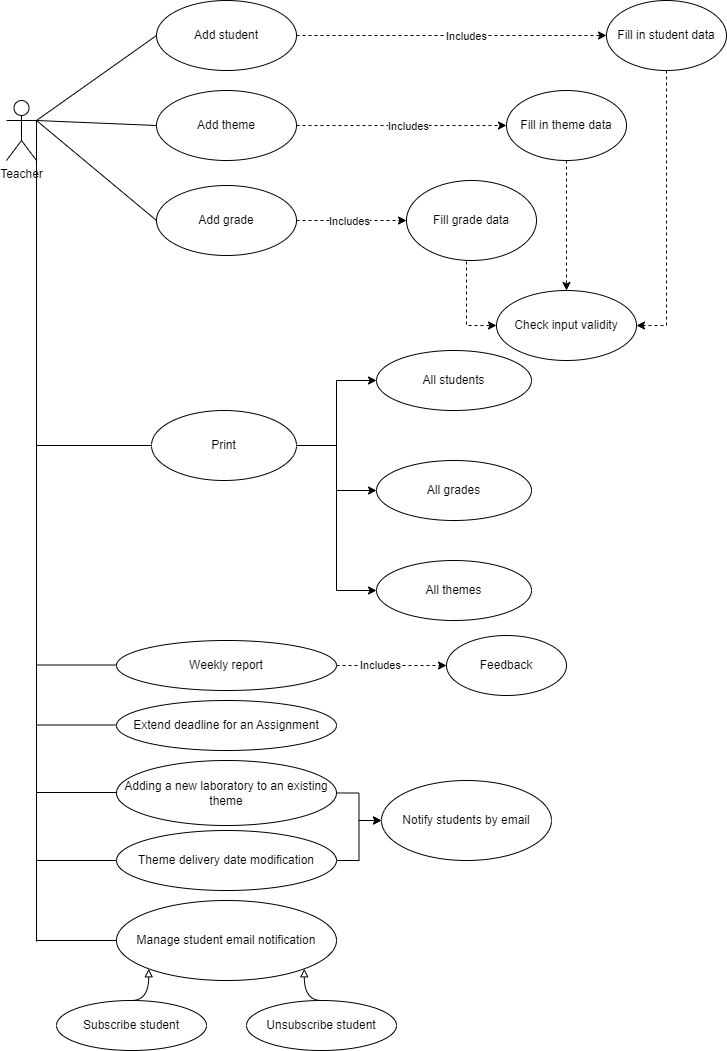

The diagram above was exported from draw.io. Its source (the exported page's mxGraphModel, read from the mxfile embedded in the PNG):
<mxGraphModel dx="1050" dy="541" grid="1" gridSize="10" guides="1" tooltips="1" connect="1" arrows="1" fold="1" page="1" pageScale="1" pageWidth="850" pageHeight="1100" math="0" shadow="0">
  <root>
    <mxCell id="0" />
    <mxCell id="1" parent="0" />
    <mxCell id="HfsnaFzzziPICMwf58TN-1" value="Teacher" style="shape=umlActor;verticalLabelPosition=bottom;verticalAlign=top;html=1;outlineConnect=0;" parent="1" vertex="1">
      <mxGeometry x="50" y="140" width="30" height="60" as="geometry" />
    </mxCell>
    <mxCell id="HfsnaFzzziPICMwf58TN-26" style="edgeStyle=orthogonalEdgeStyle;rounded=0;orthogonalLoop=1;jettySize=auto;html=1;exitX=1;exitY=0.5;exitDx=0;exitDy=0;entryX=0;entryY=0.5;entryDx=0;entryDy=0;dashed=1;" parent="1" source="HfsnaFzzziPICMwf58TN-5" target="HfsnaFzzziPICMwf58TN-16" edge="1">
      <mxGeometry relative="1" as="geometry" />
    </mxCell>
    <mxCell id="HfsnaFzzziPICMwf58TN-27" value="Includes" style="edgeLabel;html=1;align=center;verticalAlign=middle;resizable=0;points=[];" parent="HfsnaFzzziPICMwf58TN-26" vertex="1" connectable="0">
      <mxGeometry x="0.1686" y="1" relative="1" as="geometry">
        <mxPoint x="-12" y="1" as="offset" />
      </mxGeometry>
    </mxCell>
    <mxCell id="HfsnaFzzziPICMwf58TN-5" value="Add student" style="ellipse;whiteSpace=wrap;html=1;" parent="1" vertex="1">
      <mxGeometry x="200" y="40" width="140" height="70" as="geometry" />
    </mxCell>
    <mxCell id="HfsnaFzzziPICMwf58TN-6" value="Add theme" style="ellipse;whiteSpace=wrap;html=1;" parent="1" vertex="1">
      <mxGeometry x="200" y="130" width="140" height="70" as="geometry" />
    </mxCell>
    <mxCell id="HfsnaFzzziPICMwf58TN-7" value="Add grade" style="ellipse;whiteSpace=wrap;html=1;" parent="1" vertex="1">
      <mxGeometry x="200" y="225" width="140" height="70" as="geometry" />
    </mxCell>
    <mxCell id="HfsnaFzzziPICMwf58TN-12" style="edgeStyle=orthogonalEdgeStyle;rounded=0;orthogonalLoop=1;jettySize=auto;html=1;exitX=1;exitY=0.5;exitDx=0;exitDy=0;entryX=0;entryY=0.5;entryDx=0;entryDy=0;" parent="1" source="HfsnaFzzziPICMwf58TN-8" target="HfsnaFzzziPICMwf58TN-9" edge="1">
      <mxGeometry relative="1" as="geometry" />
    </mxCell>
    <mxCell id="HfsnaFzzziPICMwf58TN-13" style="edgeStyle=orthogonalEdgeStyle;rounded=0;orthogonalLoop=1;jettySize=auto;html=1;exitX=1;exitY=0.5;exitDx=0;exitDy=0;entryX=0;entryY=0.5;entryDx=0;entryDy=0;" parent="1" source="HfsnaFzzziPICMwf58TN-8" target="HfsnaFzzziPICMwf58TN-10" edge="1">
      <mxGeometry relative="1" as="geometry" />
    </mxCell>
    <mxCell id="HfsnaFzzziPICMwf58TN-14" style="edgeStyle=orthogonalEdgeStyle;rounded=0;orthogonalLoop=1;jettySize=auto;html=1;exitX=1;exitY=0.5;exitDx=0;exitDy=0;entryX=0;entryY=0.5;entryDx=0;entryDy=0;" parent="1" source="HfsnaFzzziPICMwf58TN-8" target="HfsnaFzzziPICMwf58TN-11" edge="1">
      <mxGeometry relative="1" as="geometry" />
    </mxCell>
    <mxCell id="HfsnaFzzziPICMwf58TN-8" value="Print" style="ellipse;whiteSpace=wrap;html=1;" parent="1" vertex="1">
      <mxGeometry x="195" y="450" width="145" height="70" as="geometry" />
    </mxCell>
    <mxCell id="HfsnaFzzziPICMwf58TN-9" value="All students" style="ellipse;whiteSpace=wrap;html=1;" parent="1" vertex="1">
      <mxGeometry x="420" y="390" width="155" height="60" as="geometry" />
    </mxCell>
    <mxCell id="HfsnaFzzziPICMwf58TN-10" value="All grades" style="ellipse;whiteSpace=wrap;html=1;" parent="1" vertex="1">
      <mxGeometry x="420" y="500" width="155" height="60" as="geometry" />
    </mxCell>
    <mxCell id="HfsnaFzzziPICMwf58TN-11" value="All themes" style="ellipse;whiteSpace=wrap;html=1;" parent="1" vertex="1">
      <mxGeometry x="420" y="600" width="155" height="60" as="geometry" />
    </mxCell>
    <mxCell id="HfsnaFzzziPICMwf58TN-15" value="Extend deadline for an Assignment" style="ellipse;whiteSpace=wrap;html=1;" parent="1" vertex="1">
      <mxGeometry x="160" y="740" width="220" height="50" as="geometry" />
    </mxCell>
    <mxCell id="HfsnaFzzziPICMwf58TN-36" style="edgeStyle=orthogonalEdgeStyle;rounded=0;orthogonalLoop=1;jettySize=auto;html=1;exitX=0.5;exitY=1;exitDx=0;exitDy=0;dashed=1;entryX=1;entryY=0.5;entryDx=0;entryDy=0;" parent="1" source="HfsnaFzzziPICMwf58TN-16" target="HfsnaFzzziPICMwf58TN-37" edge="1">
      <mxGeometry relative="1" as="geometry">
        <mxPoint x="710" y="390" as="targetPoint" />
      </mxGeometry>
    </mxCell>
    <mxCell id="HfsnaFzzziPICMwf58TN-16" value="Fill in student data" style="ellipse;whiteSpace=wrap;html=1;" parent="1" vertex="1">
      <mxGeometry x="650" y="40" width="120" height="70" as="geometry" />
    </mxCell>
    <mxCell id="HfsnaFzzziPICMwf58TN-34" style="edgeStyle=orthogonalEdgeStyle;rounded=0;orthogonalLoop=1;jettySize=auto;html=1;exitX=0.5;exitY=1;exitDx=0;exitDy=0;dashed=1;entryX=0.5;entryY=0;entryDx=0;entryDy=0;" parent="1" source="HfsnaFzzziPICMwf58TN-21" target="HfsnaFzzziPICMwf58TN-37" edge="1">
      <mxGeometry relative="1" as="geometry">
        <mxPoint x="600" y="390" as="targetPoint" />
      </mxGeometry>
    </mxCell>
    <mxCell id="HfsnaFzzziPICMwf58TN-21" value="Fill in theme data" style="ellipse;whiteSpace=wrap;html=1;" parent="1" vertex="1">
      <mxGeometry x="550" y="130" width="120" height="70" as="geometry" />
    </mxCell>
    <mxCell id="HfsnaFzzziPICMwf58TN-28" style="edgeStyle=orthogonalEdgeStyle;rounded=0;orthogonalLoop=1;jettySize=auto;html=1;exitX=1;exitY=0.5;exitDx=0;exitDy=0;entryX=0;entryY=0.5;entryDx=0;entryDy=0;dashed=1;" parent="1" source="HfsnaFzzziPICMwf58TN-6" target="HfsnaFzzziPICMwf58TN-21" edge="1">
      <mxGeometry relative="1" as="geometry">
        <mxPoint x="480" y="169.5" as="sourcePoint" />
        <mxPoint x="620" y="169.5" as="targetPoint" />
      </mxGeometry>
    </mxCell>
    <mxCell id="HfsnaFzzziPICMwf58TN-29" value="Includes" style="edgeLabel;html=1;align=center;verticalAlign=middle;resizable=0;points=[];" parent="HfsnaFzzziPICMwf58TN-28" vertex="1" connectable="0">
      <mxGeometry x="0.1686" y="1" relative="1" as="geometry">
        <mxPoint x="-12" y="1" as="offset" />
      </mxGeometry>
    </mxCell>
    <mxCell id="HfsnaFzzziPICMwf58TN-33" style="edgeStyle=orthogonalEdgeStyle;rounded=0;orthogonalLoop=1;jettySize=auto;html=1;exitX=0.5;exitY=1;exitDx=0;exitDy=0;entryX=0;entryY=0.5;entryDx=0;entryDy=0;dashed=1;" parent="1" source="HfsnaFzzziPICMwf58TN-30" target="HfsnaFzzziPICMwf58TN-37" edge="1">
      <mxGeometry relative="1" as="geometry">
        <mxPoint x="515" y="380" as="targetPoint" />
        <Array as="points">
          <mxPoint x="510" y="300" />
          <mxPoint x="510" y="365" />
        </Array>
      </mxGeometry>
    </mxCell>
    <mxCell id="HfsnaFzzziPICMwf58TN-30" value="Fill grade data" style="ellipse;whiteSpace=wrap;html=1;" parent="1" vertex="1">
      <mxGeometry x="450" y="220" width="130" height="80" as="geometry" />
    </mxCell>
    <mxCell id="HfsnaFzzziPICMwf58TN-31" style="edgeStyle=orthogonalEdgeStyle;rounded=0;orthogonalLoop=1;jettySize=auto;html=1;exitX=1;exitY=0.5;exitDx=0;exitDy=0;dashed=1;entryX=0;entryY=0.5;entryDx=0;entryDy=0;" parent="1" source="HfsnaFzzziPICMwf58TN-7" target="HfsnaFzzziPICMwf58TN-30" edge="1">
      <mxGeometry relative="1" as="geometry">
        <mxPoint x="480" y="259.5" as="sourcePoint" />
        <mxPoint x="590" y="280" as="targetPoint" />
      </mxGeometry>
    </mxCell>
    <mxCell id="HfsnaFzzziPICMwf58TN-32" value="Includes" style="edgeLabel;html=1;align=center;verticalAlign=middle;resizable=0;points=[];" parent="HfsnaFzzziPICMwf58TN-31" vertex="1" connectable="0">
      <mxGeometry x="0.1686" y="1" relative="1" as="geometry">
        <mxPoint x="-12" y="1" as="offset" />
      </mxGeometry>
    </mxCell>
    <mxCell id="HfsnaFzzziPICMwf58TN-37" value="Check input validity" style="ellipse;whiteSpace=wrap;html=1;" parent="1" vertex="1">
      <mxGeometry x="540" y="330" width="140" height="70" as="geometry" />
    </mxCell>
    <mxCell id="HfsnaFzzziPICMwf58TN-49" style="edgeStyle=orthogonalEdgeStyle;rounded=0;orthogonalLoop=1;jettySize=auto;html=1;exitX=1;exitY=0.5;exitDx=0;exitDy=0;entryX=0;entryY=0.5;entryDx=0;entryDy=0;" parent="1" source="HfsnaFzzziPICMwf58TN-38" target="HfsnaFzzziPICMwf58TN-40" edge="1">
      <mxGeometry relative="1" as="geometry">
        <mxPoint x="420" y="840" as="targetPoint" />
      </mxGeometry>
    </mxCell>
    <mxCell id="HfsnaFzzziPICMwf58TN-38" value="Adding a new laboratory to an existing theme" style="ellipse;whiteSpace=wrap;html=1;" parent="1" vertex="1">
      <mxGeometry x="160" y="800" width="220" height="65" as="geometry" />
    </mxCell>
    <mxCell id="HfsnaFzzziPICMwf58TN-48" style="edgeStyle=orthogonalEdgeStyle;rounded=0;orthogonalLoop=1;jettySize=auto;html=1;exitX=1;exitY=0.5;exitDx=0;exitDy=0;entryX=0;entryY=0.5;entryDx=0;entryDy=0;" parent="1" source="HfsnaFzzziPICMwf58TN-39" target="HfsnaFzzziPICMwf58TN-40" edge="1">
      <mxGeometry relative="1" as="geometry">
        <mxPoint x="440" y="900" as="targetPoint" />
      </mxGeometry>
    </mxCell>
    <mxCell id="HfsnaFzzziPICMwf58TN-39" value="Theme delivery date modification" style="ellipse;whiteSpace=wrap;html=1;" parent="1" vertex="1">
      <mxGeometry x="160" y="870" width="220" height="60" as="geometry" />
    </mxCell>
    <mxCell id="HfsnaFzzziPICMwf58TN-40" value="Notify students by email" style="ellipse;whiteSpace=wrap;html=1;" parent="1" vertex="1">
      <mxGeometry x="425" y="820" width="170" height="80" as="geometry" />
    </mxCell>
    <mxCell id="HfsnaFzzziPICMwf58TN-41" value="Manage student email notification" style="ellipse;whiteSpace=wrap;html=1;" parent="1" vertex="1">
      <mxGeometry x="160" y="940" width="220" height="80" as="geometry" />
    </mxCell>
    <mxCell id="HfsnaFzzziPICMwf58TN-44" style="edgeStyle=orthogonalEdgeStyle;orthogonalLoop=1;jettySize=auto;html=1;exitX=0.5;exitY=0;exitDx=0;exitDy=0;entryX=0;entryY=1;entryDx=0;entryDy=0;curved=1;endArrow=block;endFill=0;" parent="1" source="HfsnaFzzziPICMwf58TN-42" target="HfsnaFzzziPICMwf58TN-41" edge="1">
      <mxGeometry relative="1" as="geometry" />
    </mxCell>
    <mxCell id="HfsnaFzzziPICMwf58TN-42" value="Subscribe student" style="ellipse;whiteSpace=wrap;html=1;" parent="1" vertex="1">
      <mxGeometry x="100" y="1040" width="150" height="50" as="geometry" />
    </mxCell>
    <mxCell id="HfsnaFzzziPICMwf58TN-45" style="edgeStyle=orthogonalEdgeStyle;orthogonalLoop=1;jettySize=auto;html=1;exitX=0.5;exitY=0;exitDx=0;exitDy=0;entryX=1;entryY=1;entryDx=0;entryDy=0;curved=1;endArrow=block;endFill=0;" parent="1" source="HfsnaFzzziPICMwf58TN-43" target="HfsnaFzzziPICMwf58TN-41" edge="1">
      <mxGeometry relative="1" as="geometry" />
    </mxCell>
    <mxCell id="HfsnaFzzziPICMwf58TN-43" value="Unsubscribe student" style="ellipse;whiteSpace=wrap;html=1;" parent="1" vertex="1">
      <mxGeometry x="290" y="1040" width="150" height="50" as="geometry" />
    </mxCell>
    <mxCell id="HfsnaFzzziPICMwf58TN-53" style="edgeStyle=orthogonalEdgeStyle;rounded=0;orthogonalLoop=1;jettySize=auto;html=1;exitX=1;exitY=0.5;exitDx=0;exitDy=0;entryX=0;entryY=0.5;entryDx=0;entryDy=0;dashed=1;" parent="1" source="HfsnaFzzziPICMwf58TN-50" target="HfsnaFzzziPICMwf58TN-51" edge="1">
      <mxGeometry relative="1" as="geometry" />
    </mxCell>
    <mxCell id="HfsnaFzzziPICMwf58TN-54" value="Includes" style="edgeLabel;html=1;align=center;verticalAlign=middle;resizable=0;points=[];" parent="HfsnaFzzziPICMwf58TN-53" vertex="1" connectable="0">
      <mxGeometry x="-0.2218" y="1" relative="1" as="geometry">
        <mxPoint as="offset" />
      </mxGeometry>
    </mxCell>
    <mxCell id="HfsnaFzzziPICMwf58TN-50" value="Weekly report" style="ellipse;whiteSpace=wrap;html=1;" parent="1" vertex="1">
      <mxGeometry x="160" y="680" width="220" height="50" as="geometry" />
    </mxCell>
    <mxCell id="HfsnaFzzziPICMwf58TN-51" value="Feedback" style="ellipse;whiteSpace=wrap;html=1;" parent="1" vertex="1">
      <mxGeometry x="490" y="675" width="120" height="60" as="geometry" />
    </mxCell>
    <mxCell id="HfsnaFzzziPICMwf58TN-58" value="" style="endArrow=none;html=1;rounded=0;entryX=0;entryY=0.5;entryDx=0;entryDy=0;exitX=1;exitY=0.3333333333333333;exitDx=0;exitDy=0;exitPerimeter=0;" parent="1" source="HfsnaFzzziPICMwf58TN-1" target="HfsnaFzzziPICMwf58TN-5" edge="1">
      <mxGeometry width="50" height="50" relative="1" as="geometry">
        <mxPoint x="100" y="160" as="sourcePoint" />
        <mxPoint x="150" y="110" as="targetPoint" />
      </mxGeometry>
    </mxCell>
    <mxCell id="HfsnaFzzziPICMwf58TN-59" value="" style="endArrow=none;html=1;rounded=0;entryX=0;entryY=0.5;entryDx=0;entryDy=0;exitX=1;exitY=0.3333333333333333;exitDx=0;exitDy=0;exitPerimeter=0;" parent="1" source="HfsnaFzzziPICMwf58TN-1" target="HfsnaFzzziPICMwf58TN-6" edge="1">
      <mxGeometry width="50" height="50" relative="1" as="geometry">
        <mxPoint x="90" y="170" as="sourcePoint" />
        <mxPoint x="210" y="85" as="targetPoint" />
      </mxGeometry>
    </mxCell>
    <mxCell id="HfsnaFzzziPICMwf58TN-60" value="" style="endArrow=none;html=1;rounded=0;entryX=0;entryY=0.5;entryDx=0;entryDy=0;" parent="1" target="HfsnaFzzziPICMwf58TN-7" edge="1">
      <mxGeometry width="50" height="50" relative="1" as="geometry">
        <mxPoint x="80" y="160" as="sourcePoint" />
        <mxPoint x="210" y="175" as="targetPoint" />
      </mxGeometry>
    </mxCell>
    <mxCell id="HfsnaFzzziPICMwf58TN-61" value="" style="endArrow=none;html=1;rounded=0;exitX=1;exitY=0.3333333333333333;exitDx=0;exitDy=0;exitPerimeter=0;" parent="1" source="HfsnaFzzziPICMwf58TN-1" edge="1">
      <mxGeometry width="50" height="50" relative="1" as="geometry">
        <mxPoint x="60" y="195" as="sourcePoint" />
        <mxPoint x="80" y="981" as="targetPoint" />
      </mxGeometry>
    </mxCell>
    <mxCell id="HfsnaFzzziPICMwf58TN-64" value="" style="endArrow=none;html=1;rounded=0;entryX=0;entryY=0.5;entryDx=0;entryDy=0;" parent="1" target="HfsnaFzzziPICMwf58TN-41" edge="1">
      <mxGeometry width="50" height="50" relative="1" as="geometry">
        <mxPoint x="80" y="980" as="sourcePoint" />
        <mxPoint x="450" y="930" as="targetPoint" />
      </mxGeometry>
    </mxCell>
    <mxCell id="HfsnaFzzziPICMwf58TN-66" value="" style="endArrow=none;html=1;rounded=0;entryX=0;entryY=0.5;entryDx=0;entryDy=0;" parent="1" edge="1">
      <mxGeometry width="50" height="50" relative="1" as="geometry">
        <mxPoint x="80" y="900" as="sourcePoint" />
        <mxPoint x="160" y="900" as="targetPoint" />
      </mxGeometry>
    </mxCell>
    <mxCell id="HfsnaFzzziPICMwf58TN-67" value="" style="endArrow=none;html=1;rounded=0;entryX=0;entryY=0.5;entryDx=0;entryDy=0;" parent="1" edge="1">
      <mxGeometry width="50" height="50" relative="1" as="geometry">
        <mxPoint x="80" y="832" as="sourcePoint" />
        <mxPoint x="160" y="832" as="targetPoint" />
      </mxGeometry>
    </mxCell>
    <mxCell id="HfsnaFzzziPICMwf58TN-68" value="" style="endArrow=none;html=1;rounded=0;entryX=0;entryY=0.5;entryDx=0;entryDy=0;" parent="1" edge="1">
      <mxGeometry width="50" height="50" relative="1" as="geometry">
        <mxPoint x="80" y="764.5" as="sourcePoint" />
        <mxPoint x="160" y="764.5" as="targetPoint" />
      </mxGeometry>
    </mxCell>
    <mxCell id="HfsnaFzzziPICMwf58TN-69" value="" style="endArrow=none;html=1;rounded=0;entryX=0;entryY=0.5;entryDx=0;entryDy=0;" parent="1" edge="1">
      <mxGeometry width="50" height="50" relative="1" as="geometry">
        <mxPoint x="80" y="704.5" as="sourcePoint" />
        <mxPoint x="160" y="704.5" as="targetPoint" />
      </mxGeometry>
    </mxCell>
    <mxCell id="HfsnaFzzziPICMwf58TN-70" value="" style="endArrow=none;html=1;rounded=0;entryX=0;entryY=0.5;entryDx=0;entryDy=0;" parent="1" target="HfsnaFzzziPICMwf58TN-8" edge="1">
      <mxGeometry width="50" height="50" relative="1" as="geometry">
        <mxPoint x="80" y="485" as="sourcePoint" />
        <mxPoint x="160" y="480" as="targetPoint" />
      </mxGeometry>
    </mxCell>
  </root>
</mxGraphModel>